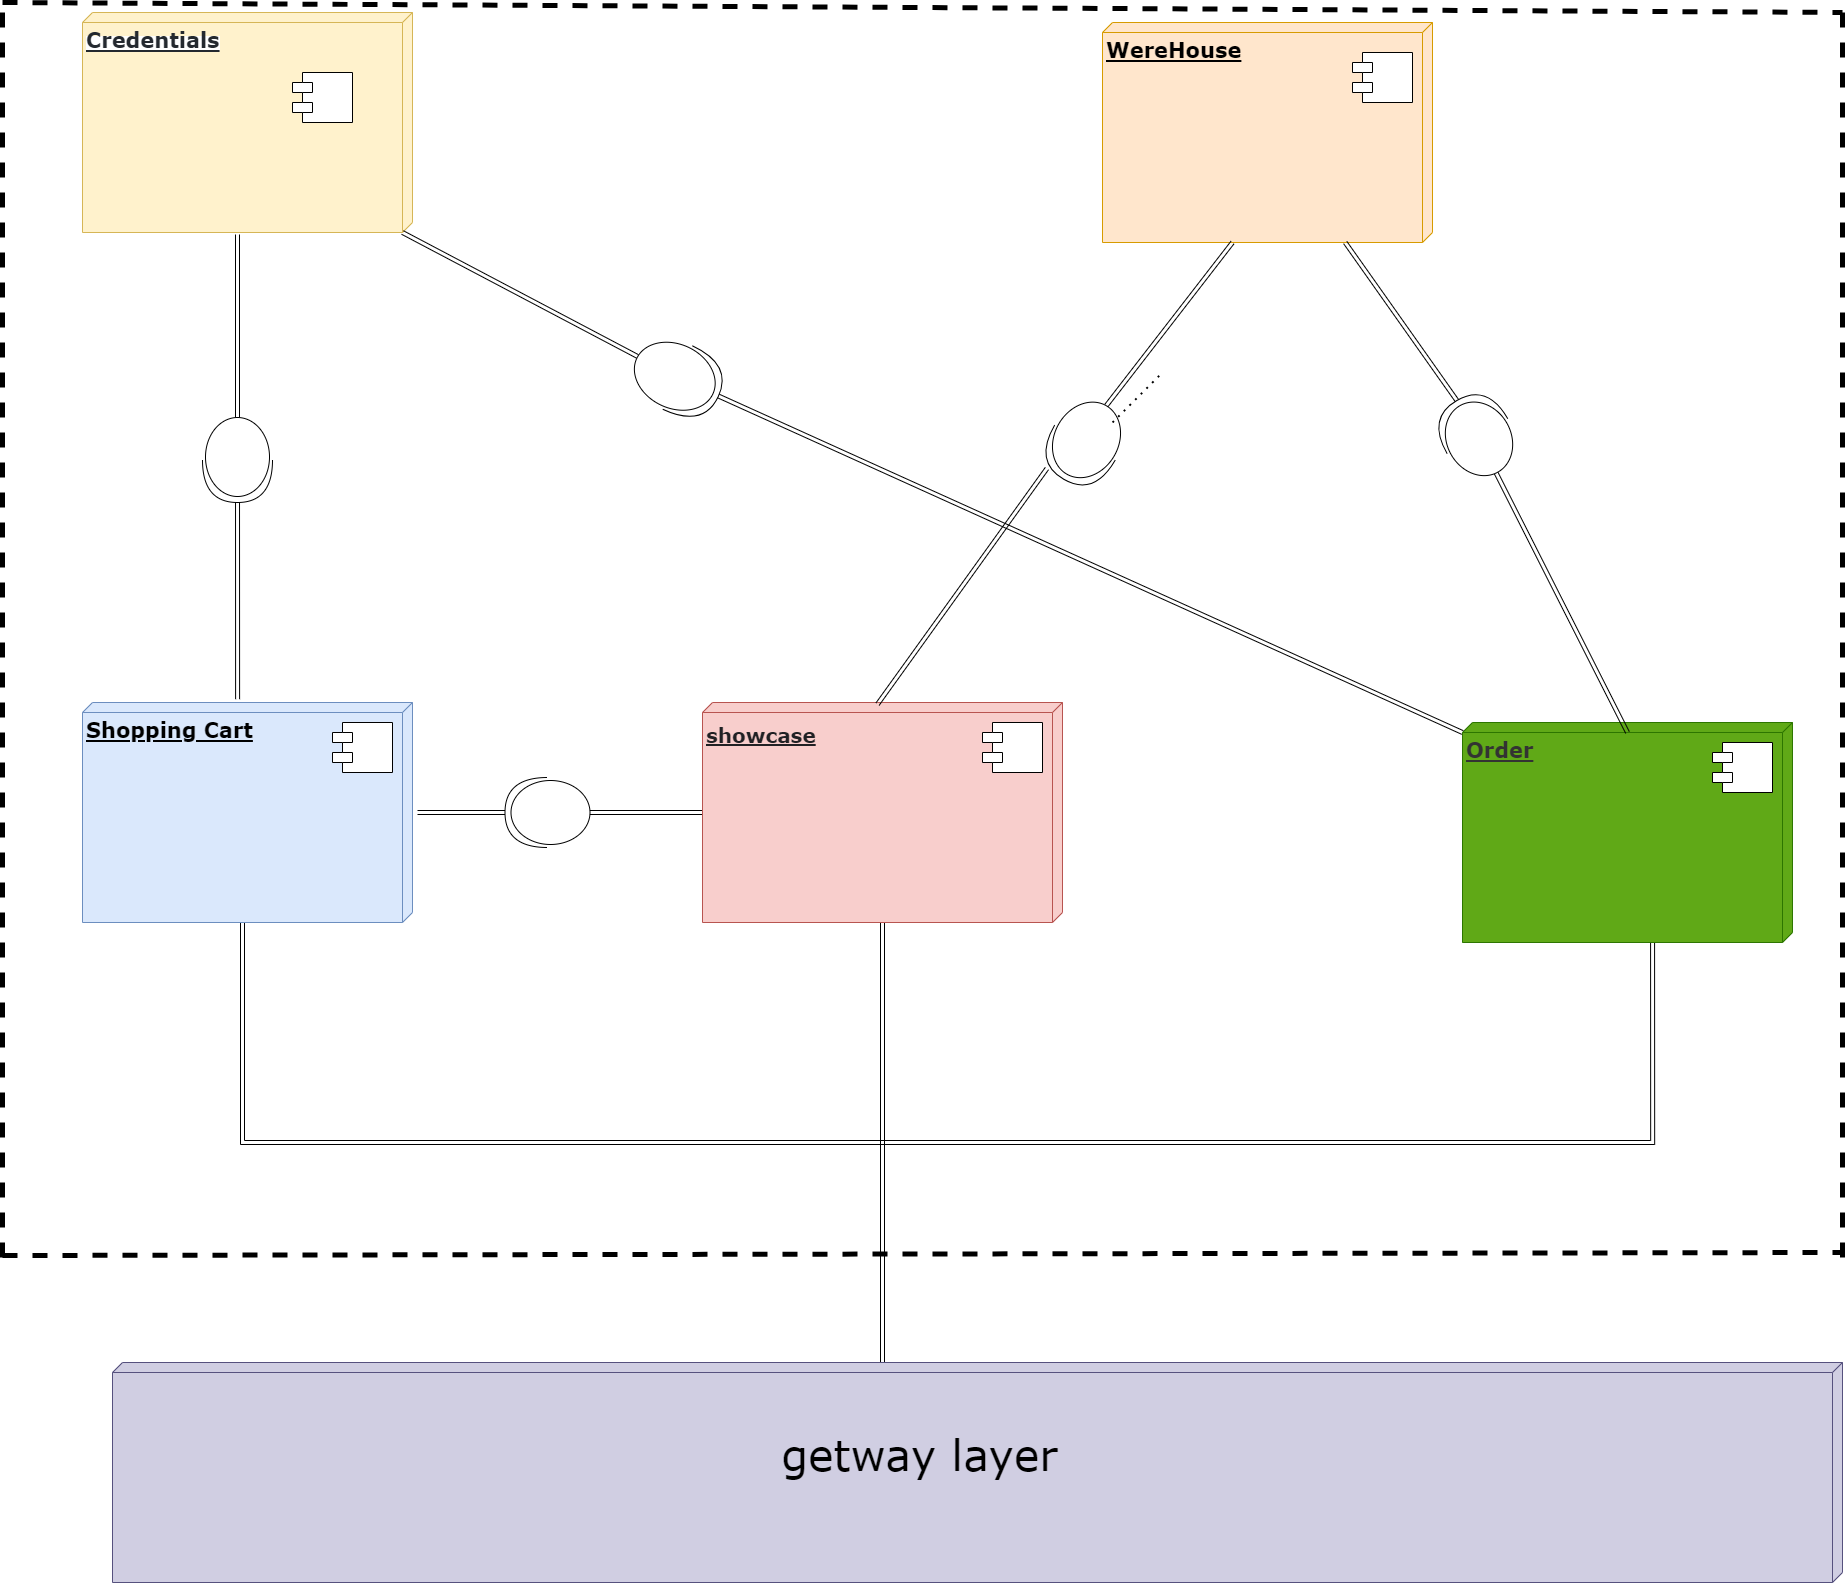

The diagram above was exported from draw.io. Its source (the exported page's mxGraphModel, read from the mxfile embedded in the PNG):
<mxGraphModel dx="1570" dy="970" grid="1" gridSize="10" guides="1" tooltips="1" connect="1" arrows="1" fold="1" page="1" pageScale="1" pageWidth="1100" pageHeight="850" background="none" math="0" shadow="0">
  <root>
    <mxCell id="0" />
    <mxCell id="1" parent="0" />
    <mxCell id="39150e848f15840c-1" value="&lt;span class=&quot;final-path&quot; style=&quot;box-sizing: border-box ; font-weight: 600 ; color: rgb(36 , 41 , 47) ; background-color: rgb(255 , 255 , 255)&quot;&gt;&lt;font style=&quot;font-size: 21px&quot;&gt;Credentials&lt;/font&gt;&lt;/span&gt;" style="verticalAlign=top;align=left;spacingTop=8;spacingLeft=2;spacingRight=12;shape=cube;size=10;direction=south;fontStyle=4;html=1;rounded=0;shadow=0;comic=0;labelBackgroundColor=none;strokeWidth=1;fontFamily=Verdana;fontSize=12;fillColor=#fff2cc;strokeColor=#d6b656;" parent="1" vertex="1">
      <mxGeometry x="160" y="30" width="330" height="220" as="geometry" />
    </mxCell>
    <mxCell id="oLm4MKOh0WFRoisciy74-1" value="" style="shape=module;align=left;spacingLeft=20;align=center;verticalAlign=top;" vertex="1" parent="1">
      <mxGeometry x="370" y="90" width="60" height="50" as="geometry" />
    </mxCell>
    <mxCell id="oLm4MKOh0WFRoisciy74-2" value="&lt;span style=&quot;font-size: 21px&quot;&gt;&lt;b&gt;WereHouse&lt;/b&gt;&lt;/span&gt;" style="verticalAlign=top;align=left;spacingTop=8;spacingLeft=2;spacingRight=12;shape=cube;size=10;direction=south;fontStyle=4;html=1;rounded=0;shadow=0;comic=0;labelBackgroundColor=none;strokeWidth=1;fontFamily=Verdana;fontSize=12;fillColor=#ffe6cc;strokeColor=#d79b00;" vertex="1" parent="1">
      <mxGeometry x="1180" y="40" width="330" height="220" as="geometry" />
    </mxCell>
    <mxCell id="oLm4MKOh0WFRoisciy74-3" value="" style="shape=module;align=left;spacingLeft=20;align=center;verticalAlign=top;" vertex="1" parent="1">
      <mxGeometry x="1430" y="70" width="60" height="50" as="geometry" />
    </mxCell>
    <mxCell id="oLm4MKOh0WFRoisciy74-59" style="edgeStyle=orthogonalEdgeStyle;shape=link;rounded=0;orthogonalLoop=1;jettySize=auto;html=1;exitX=0;exitY=0;exitDx=220;exitDy=170;exitPerimeter=0;endArrow=none;endFill=0;strokeWidth=1;entryX=1;entryY=0.424;entryDx=0;entryDy=0;entryPerimeter=0;" edge="1" parent="1" source="oLm4MKOh0WFRoisciy74-4" target="oLm4MKOh0WFRoisciy74-6">
      <mxGeometry relative="1" as="geometry">
        <mxPoint x="1730" y="970" as="targetPoint" />
        <Array as="points">
          <mxPoint x="320" y="1160" />
          <mxPoint x="1730" y="1160" />
        </Array>
      </mxGeometry>
    </mxCell>
    <mxCell id="oLm4MKOh0WFRoisciy74-4" value="&lt;span style=&quot;font-size: 21px&quot;&gt;&lt;b&gt;Shopping Cart&lt;/b&gt;&lt;/span&gt;" style="verticalAlign=top;align=left;spacingTop=8;spacingLeft=2;spacingRight=12;shape=cube;size=10;direction=south;fontStyle=4;html=1;rounded=0;shadow=0;comic=0;labelBackgroundColor=none;strokeWidth=1;fontFamily=Verdana;fontSize=12;fillColor=#dae8fc;strokeColor=#6c8ebf;" vertex="1" parent="1">
      <mxGeometry x="160" y="720" width="330" height="220" as="geometry" />
    </mxCell>
    <mxCell id="oLm4MKOh0WFRoisciy74-5" value="" style="shape=module;align=left;spacingLeft=20;align=center;verticalAlign=top;" vertex="1" parent="1">
      <mxGeometry x="410" y="740" width="60" height="50" as="geometry" />
    </mxCell>
    <mxCell id="oLm4MKOh0WFRoisciy74-6" value="&lt;span style=&quot;font-size: 21px&quot;&gt;&lt;b&gt;Order&lt;/b&gt;&lt;/span&gt;" style="verticalAlign=top;align=left;spacingTop=8;spacingLeft=2;spacingRight=12;shape=cube;size=10;direction=south;fontStyle=4;html=1;rounded=0;shadow=0;comic=0;labelBackgroundColor=none;strokeWidth=1;fontFamily=Verdana;fontSize=12;fillColor=#60a917;strokeColor=#2D7600;fontColor=#333333;" vertex="1" parent="1">
      <mxGeometry x="1540" y="740" width="330" height="220" as="geometry" />
    </mxCell>
    <mxCell id="oLm4MKOh0WFRoisciy74-7" value="" style="shape=module;align=left;spacingLeft=20;align=center;verticalAlign=top;" vertex="1" parent="1">
      <mxGeometry x="1790" y="760" width="60" height="50" as="geometry" />
    </mxCell>
    <mxCell id="oLm4MKOh0WFRoisciy74-42" style="edgeStyle=none;shape=link;rounded=0;orthogonalLoop=1;jettySize=auto;html=1;exitX=0.5;exitY=1;exitDx=0;exitDy=0;exitPerimeter=0;" edge="1" parent="1" source="oLm4MKOh0WFRoisciy74-22">
      <mxGeometry relative="1" as="geometry">
        <mxPoint x="650" y="830" as="targetPoint" />
      </mxGeometry>
    </mxCell>
    <mxCell id="oLm4MKOh0WFRoisciy74-60" style="edgeStyle=orthogonalEdgeStyle;shape=link;rounded=0;orthogonalLoop=1;jettySize=auto;html=1;fontColor=#333333;endArrow=none;endFill=0;strokeWidth=1;" edge="1" parent="1" source="oLm4MKOh0WFRoisciy74-22">
      <mxGeometry relative="1" as="geometry">
        <mxPoint x="960" y="1380" as="targetPoint" />
      </mxGeometry>
    </mxCell>
    <mxCell id="oLm4MKOh0WFRoisciy74-22" value="&lt;pre class=&quot;tw-data-text tw-text-large XcVN5d tw-ta&quot; id=&quot;tw-target-text&quot; dir=&quot;ltr&quot; style=&quot;font-family: inherit ; line-height: 36px ; border: none ; padding: 2px 0.14em 2px 0px ; position: relative ; margin-top: -2px ; margin-bottom: -2px ; resize: none ; overflow: hidden ; width: 270.014px ; overflow-wrap: break-word ; color: rgb(32 , 33 , 36)&quot;&gt;&lt;span class=&quot;Y2IQFc&quot; lang=&quot;en&quot;&gt;&lt;b&gt;&lt;font style=&quot;font-size: 20px&quot;&gt;showcase&lt;/font&gt;&lt;/b&gt;&lt;/span&gt;&lt;/pre&gt;" style="verticalAlign=top;align=left;spacingTop=8;spacingLeft=2;spacingRight=12;shape=cube;size=10;direction=south;fontStyle=4;html=1;rounded=0;shadow=0;comic=0;labelBackgroundColor=none;strokeWidth=1;fontFamily=Verdana;fontSize=12;fillColor=#f8cecc;strokeColor=#b85450;" vertex="1" parent="1">
      <mxGeometry x="780" y="720" width="360" height="220" as="geometry" />
    </mxCell>
    <mxCell id="oLm4MKOh0WFRoisciy74-24" value="" style="shape=module;align=left;spacingLeft=20;align=center;verticalAlign=top;" vertex="1" parent="1">
      <mxGeometry x="1060" y="740" width="60" height="50" as="geometry" />
    </mxCell>
    <mxCell id="oLm4MKOh0WFRoisciy74-33" style="edgeStyle=none;shape=link;rounded=0;orthogonalLoop=1;jettySize=auto;html=1;exitX=0;exitY=0.5;exitDx=0;exitDy=0;exitPerimeter=0;" edge="1" parent="1" source="oLm4MKOh0WFRoisciy74-31">
      <mxGeometry relative="1" as="geometry">
        <mxPoint x="315" y="252" as="targetPoint" />
      </mxGeometry>
    </mxCell>
    <mxCell id="oLm4MKOh0WFRoisciy74-34" style="edgeStyle=none;shape=link;rounded=0;orthogonalLoop=1;jettySize=auto;html=1;entryX=-0.015;entryY=0.53;entryDx=0;entryDy=0;entryPerimeter=0;" edge="1" parent="1" source="oLm4MKOh0WFRoisciy74-31" target="oLm4MKOh0WFRoisciy74-4">
      <mxGeometry relative="1" as="geometry" />
    </mxCell>
    <mxCell id="oLm4MKOh0WFRoisciy74-31" value="" style="shape=providedRequiredInterface;html=1;verticalLabelPosition=bottom;direction=south;" vertex="1" parent="1">
      <mxGeometry x="280" y="435" width="70" height="85" as="geometry" />
    </mxCell>
    <mxCell id="oLm4MKOh0WFRoisciy74-36" style="edgeStyle=none;shape=link;rounded=0;orthogonalLoop=1;jettySize=auto;html=1;exitX=0;exitY=0.5;exitDx=0;exitDy=0;exitPerimeter=0;" edge="1" parent="1" source="oLm4MKOh0WFRoisciy74-35">
      <mxGeometry relative="1" as="geometry">
        <mxPoint x="1310" y="260" as="targetPoint" />
      </mxGeometry>
    </mxCell>
    <mxCell id="oLm4MKOh0WFRoisciy74-37" style="edgeStyle=none;shape=link;rounded=0;orthogonalLoop=1;jettySize=auto;html=1;exitX=0.989;exitY=0.785;exitDx=0;exitDy=0;exitPerimeter=0;entryX=0.008;entryY=0.514;entryDx=0;entryDy=0;entryPerimeter=0;" edge="1" parent="1" source="oLm4MKOh0WFRoisciy74-35" target="oLm4MKOh0WFRoisciy74-22">
      <mxGeometry relative="1" as="geometry" />
    </mxCell>
    <mxCell id="oLm4MKOh0WFRoisciy74-35" value="" style="shape=providedRequiredInterface;html=1;verticalLabelPosition=bottom;direction=east;rotation=120;" vertex="1" parent="1">
      <mxGeometry x="1120" y="425" width="85" height="70" as="geometry" />
    </mxCell>
    <mxCell id="oLm4MKOh0WFRoisciy74-44" style="edgeStyle=none;shape=link;rounded=0;orthogonalLoop=1;jettySize=auto;html=1;exitX=1;exitY=0.5;exitDx=0;exitDy=0;exitPerimeter=0;" edge="1" parent="1" source="oLm4MKOh0WFRoisciy74-43">
      <mxGeometry relative="1" as="geometry">
        <mxPoint x="495" y="830" as="targetPoint" />
      </mxGeometry>
    </mxCell>
    <mxCell id="oLm4MKOh0WFRoisciy74-43" value="" style="shape=providedRequiredInterface;html=1;verticalLabelPosition=bottom;direction=south;rotation=90;" vertex="1" parent="1">
      <mxGeometry x="590" y="787.5" width="70" height="85" as="geometry" />
    </mxCell>
    <mxCell id="oLm4MKOh0WFRoisciy74-47" style="edgeStyle=none;shape=link;rounded=0;orthogonalLoop=1;jettySize=auto;html=1;entryX=0;entryY=0;entryDx=10;entryDy=330;entryPerimeter=0;" edge="1" parent="1" source="oLm4MKOh0WFRoisciy74-46" target="oLm4MKOh0WFRoisciy74-6">
      <mxGeometry relative="1" as="geometry" />
    </mxCell>
    <mxCell id="oLm4MKOh0WFRoisciy74-48" style="edgeStyle=none;shape=link;rounded=0;orthogonalLoop=1;jettySize=auto;html=1;entryX=0;entryY=0;entryDx=220;entryDy=10;entryPerimeter=0;" edge="1" parent="1" source="oLm4MKOh0WFRoisciy74-46" target="39150e848f15840c-1">
      <mxGeometry relative="1" as="geometry" />
    </mxCell>
    <mxCell id="oLm4MKOh0WFRoisciy74-46" value="" style="shape=providedRequiredInterface;html=1;verticalLabelPosition=bottom;direction=south;rotation=-65;" vertex="1" parent="1">
      <mxGeometry x="720" y="350" width="70" height="90" as="geometry" />
    </mxCell>
    <mxCell id="oLm4MKOh0WFRoisciy74-53" style="edgeStyle=none;rounded=0;orthogonalLoop=1;jettySize=auto;html=1;endArrow=none;endFill=0;strokeWidth=1;shape=link;" edge="1" parent="1" source="oLm4MKOh0WFRoisciy74-52">
      <mxGeometry relative="1" as="geometry">
        <mxPoint x="1705" y="750" as="targetPoint" />
      </mxGeometry>
    </mxCell>
    <mxCell id="oLm4MKOh0WFRoisciy74-54" style="edgeStyle=none;shape=link;rounded=0;orthogonalLoop=1;jettySize=auto;html=1;exitX=1;exitY=0.5;exitDx=0;exitDy=0;exitPerimeter=0;endArrow=none;endFill=0;strokeWidth=1;" edge="1" parent="1" source="oLm4MKOh0WFRoisciy74-52" target="oLm4MKOh0WFRoisciy74-2">
      <mxGeometry relative="1" as="geometry">
        <mxPoint x="1140" y="840" as="targetPoint" />
      </mxGeometry>
    </mxCell>
    <mxCell id="oLm4MKOh0WFRoisciy74-52" value="" style="shape=providedRequiredInterface;html=1;verticalLabelPosition=bottom;direction=south;rotation=-210;" vertex="1" parent="1">
      <mxGeometry x="1520" y="412.5" width="70" height="82.5" as="geometry" />
    </mxCell>
    <mxCell id="oLm4MKOh0WFRoisciy74-63" value="    &#10;                                            getway layer" style="verticalAlign=top;align=left;spacingTop=8;spacingLeft=2;spacingRight=12;shape=cube;size=10;direction=south;fontStyle=0;rounded=0;shadow=0;comic=0;strokeWidth=1;fontFamily=Verdana;fontSize=43;fillColor=#d0cee2;labelBorderColor=none;strokeColor=#56517e;" vertex="1" parent="1">
      <mxGeometry x="190" y="1380" width="1730" height="220" as="geometry" />
    </mxCell>
    <mxCell id="oLm4MKOh0WFRoisciy74-65" value="" style="endArrow=none;dashed=1;html=1;fontSize=43;fontColor=#000000;strokeWidth=5;" edge="1" parent="1">
      <mxGeometry width="50" height="50" relative="1" as="geometry">
        <mxPoint x="1920" y="1275" as="sourcePoint" />
        <mxPoint x="1920" y="25" as="targetPoint" />
      </mxGeometry>
    </mxCell>
    <mxCell id="oLm4MKOh0WFRoisciy74-66" value="" style="endArrow=none;dashed=1;html=1;strokeWidth=5;fontSize=43;fontColor=#000000;" edge="1" parent="1">
      <mxGeometry width="50" height="50" relative="1" as="geometry">
        <mxPoint x="80" y="20" as="sourcePoint" />
        <mxPoint x="1920" y="30" as="targetPoint" />
      </mxGeometry>
    </mxCell>
    <mxCell id="oLm4MKOh0WFRoisciy74-68" value="" style="endArrow=none;dashed=1;html=1;strokeWidth=5;fontSize=43;fontColor=#000000;" edge="1" parent="1">
      <mxGeometry width="50" height="50" relative="1" as="geometry">
        <mxPoint x="80" y="1273" as="sourcePoint" />
        <mxPoint x="1920" y="1270" as="targetPoint" />
      </mxGeometry>
    </mxCell>
    <mxCell id="oLm4MKOh0WFRoisciy74-69" value="" style="endArrow=none;dashed=1;html=1;dashPattern=1 3;strokeWidth=2;fontSize=43;fontColor=#000000;" edge="1" parent="1">
      <mxGeometry width="50" height="50" relative="1" as="geometry">
        <mxPoint x="1190" y="440" as="sourcePoint" />
        <mxPoint x="1240" y="390" as="targetPoint" />
      </mxGeometry>
    </mxCell>
    <mxCell id="oLm4MKOh0WFRoisciy74-70" value="" style="endArrow=none;dashed=1;html=1;fontSize=43;fontColor=#000000;strokeWidth=5;" edge="1" parent="1">
      <mxGeometry width="50" height="50" relative="1" as="geometry">
        <mxPoint x="80" y="1275" as="sourcePoint" />
        <mxPoint x="80" y="25" as="targetPoint" />
      </mxGeometry>
    </mxCell>
  </root>
</mxGraphModel>